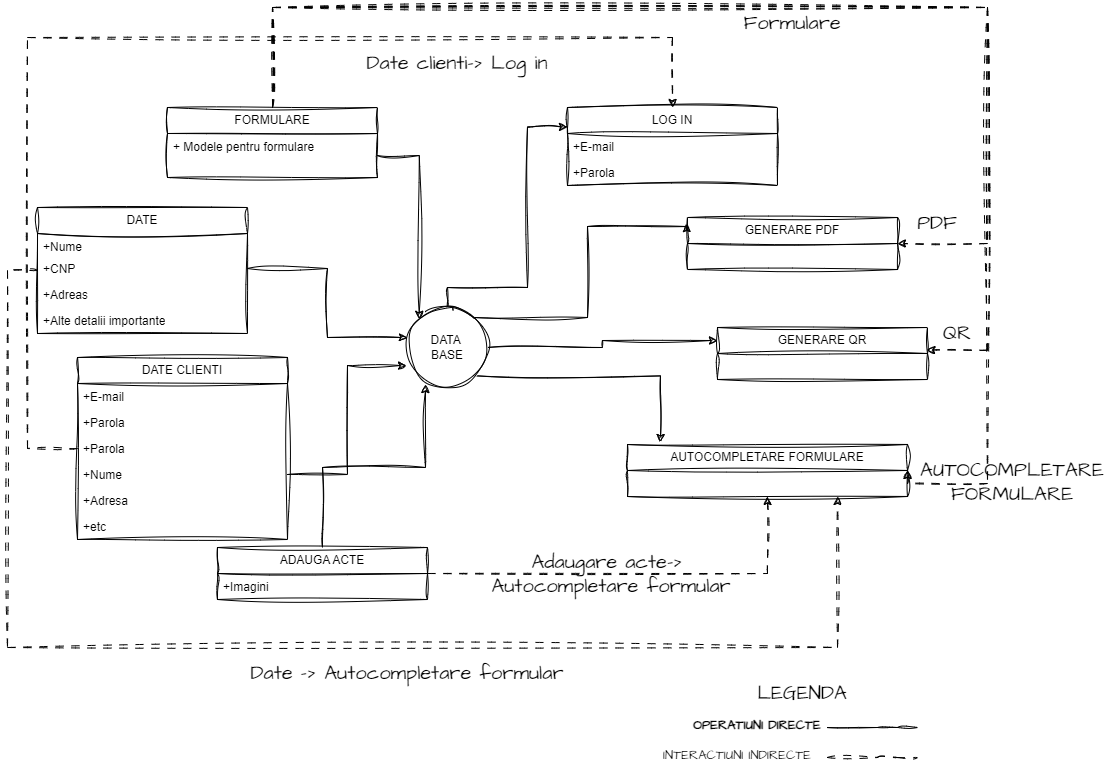

The diagram above was exported from draw.io. Its source (the exported page's mxGraphModel, read from the mxfile embedded in the PNG):
<mxGraphModel dx="2272" dy="1528" grid="1" gridSize="10" guides="1" tooltips="1" connect="1" arrows="1" fold="1" page="1" pageScale="1" pageWidth="1100" pageHeight="850" background="none" math="0" shadow="0">
  <root>
    <mxCell id="0" />
    <mxCell id="1" parent="0" />
    <mxCell id="RgpactHsLQGkH_CXjqgO-122" style="edgeStyle=orthogonalEdgeStyle;rounded=0;sketch=1;hachureGap=4;jiggle=2;curveFitting=1;orthogonalLoop=1;jettySize=auto;html=1;entryX=1;entryY=0.5;entryDx=0;entryDy=0;fontFamily=Architects Daughter;fontSource=https%3A%2F%2Ffonts.googleapis.com%2Fcss%3Ffamily%3DArchitects%2BDaughter;fontSize=16;dashed=1;dashPattern=8 8;" edge="1" parent="1" source="RgpactHsLQGkH_CXjqgO-84" target="RgpactHsLQGkH_CXjqgO-111">
      <mxGeometry relative="1" as="geometry">
        <Array as="points">
          <mxPoint x="355" y="60" />
          <mxPoint x="1070" y="60" />
          <mxPoint x="1070" y="536" />
        </Array>
      </mxGeometry>
    </mxCell>
    <mxCell id="RgpactHsLQGkH_CXjqgO-126" style="edgeStyle=orthogonalEdgeStyle;rounded=0;sketch=1;hachureGap=4;jiggle=2;curveFitting=1;orthogonalLoop=1;jettySize=auto;html=1;fontFamily=Architects Daughter;fontSource=https%3A%2F%2Ffonts.googleapis.com%2Fcss%3Ffamily%3DArchitects%2BDaughter;fontSize=16;dashed=1;dashPattern=8 8;" edge="1" parent="1" source="RgpactHsLQGkH_CXjqgO-84" target="RgpactHsLQGkH_CXjqgO-105">
      <mxGeometry relative="1" as="geometry">
        <Array as="points">
          <mxPoint x="355" y="60" />
          <mxPoint x="1070" y="60" />
          <mxPoint x="1070" y="296" />
        </Array>
      </mxGeometry>
    </mxCell>
    <mxCell id="RgpactHsLQGkH_CXjqgO-127" style="edgeStyle=orthogonalEdgeStyle;rounded=0;sketch=1;hachureGap=4;jiggle=2;curveFitting=1;orthogonalLoop=1;jettySize=auto;html=1;entryX=0.997;entryY=-0.136;entryDx=0;entryDy=0;entryPerimeter=0;fontFamily=Architects Daughter;fontSource=https%3A%2F%2Ffonts.googleapis.com%2Fcss%3Ffamily%3DArchitects%2BDaughter;fontSize=16;dashed=1;dashPattern=8 8;" edge="1" parent="1" source="RgpactHsLQGkH_CXjqgO-84" target="RgpactHsLQGkH_CXjqgO-109">
      <mxGeometry relative="1" as="geometry">
        <Array as="points">
          <mxPoint x="355" y="60" />
          <mxPoint x="1070" y="60" />
          <mxPoint x="1070" y="402" />
        </Array>
      </mxGeometry>
    </mxCell>
    <mxCell id="RgpactHsLQGkH_CXjqgO-84" value="FORMULARE" style="swimlane;fontStyle=0;childLayout=stackLayout;horizontal=1;startSize=26;fillColor=none;horizontalStack=0;resizeParent=1;resizeParentMax=0;resizeLast=0;collapsible=1;marginBottom=0;whiteSpace=wrap;html=1;sketch=1;curveFitting=1;jiggle=2;" vertex="1" parent="1">
      <mxGeometry x="250" y="160" width="210" height="70" as="geometry" />
    </mxCell>
    <mxCell id="RgpactHsLQGkH_CXjqgO-85" value="+ Modele pentru formulare" style="text;strokeColor=none;fillColor=none;align=left;verticalAlign=top;spacingLeft=4;spacingRight=4;overflow=hidden;rotatable=0;points=[[0,0.5],[1,0.5]];portConstraint=eastwest;whiteSpace=wrap;html=1;sketch=1;curveFitting=1;jiggle=2;" vertex="1" parent="RgpactHsLQGkH_CXjqgO-84">
      <mxGeometry y="26" width="210" height="44" as="geometry" />
    </mxCell>
    <mxCell id="RgpactHsLQGkH_CXjqgO-86" style="edgeStyle=orthogonalEdgeStyle;rounded=0;sketch=1;hachureGap=4;jiggle=2;curveFitting=1;orthogonalLoop=1;jettySize=auto;html=1;entryX=0;entryY=0.25;entryDx=0;entryDy=0;fontFamily=Architects Daughter;fontSource=https%3A%2F%2Ffonts.googleapis.com%2Fcss%3Ffamily%3DArchitects%2BDaughter;fontSize=16;" edge="1" parent="1" source="RgpactHsLQGkH_CXjqgO-90" target="RgpactHsLQGkH_CXjqgO-102">
      <mxGeometry relative="1" as="geometry">
        <Array as="points">
          <mxPoint x="530" y="340" />
          <mxPoint x="610" y="340" />
          <mxPoint x="610" y="180" />
        </Array>
      </mxGeometry>
    </mxCell>
    <mxCell id="RgpactHsLQGkH_CXjqgO-87" style="edgeStyle=orthogonalEdgeStyle;rounded=0;sketch=1;hachureGap=4;jiggle=2;curveFitting=1;orthogonalLoop=1;jettySize=auto;html=1;entryX=-0.005;entryY=0.115;entryDx=0;entryDy=0;entryPerimeter=0;fontFamily=Architects Daughter;fontSource=https%3A%2F%2Ffonts.googleapis.com%2Fcss%3Ffamily%3DArchitects%2BDaughter;fontSize=16;" edge="1" parent="1" source="RgpactHsLQGkH_CXjqgO-90" target="RgpactHsLQGkH_CXjqgO-105">
      <mxGeometry relative="1" as="geometry">
        <Array as="points">
          <mxPoint x="670" y="370" />
          <mxPoint x="670" y="279" />
        </Array>
      </mxGeometry>
    </mxCell>
    <mxCell id="RgpactHsLQGkH_CXjqgO-88" style="edgeStyle=orthogonalEdgeStyle;rounded=0;sketch=1;hachureGap=4;jiggle=2;curveFitting=1;orthogonalLoop=1;jettySize=auto;html=1;exitX=1;exitY=0.5;exitDx=0;exitDy=0;entryX=0;entryY=0.25;entryDx=0;entryDy=0;fontFamily=Architects Daughter;fontSource=https%3A%2F%2Ffonts.googleapis.com%2Fcss%3Ffamily%3DArchitects%2BDaughter;fontSize=16;" edge="1" parent="1" source="RgpactHsLQGkH_CXjqgO-90" target="RgpactHsLQGkH_CXjqgO-108">
      <mxGeometry relative="1" as="geometry" />
    </mxCell>
    <mxCell id="RgpactHsLQGkH_CXjqgO-89" style="edgeStyle=orthogonalEdgeStyle;rounded=0;sketch=1;hachureGap=4;jiggle=2;curveFitting=1;orthogonalLoop=1;jettySize=auto;html=1;exitX=1;exitY=1;exitDx=0;exitDy=0;entryX=0.118;entryY=-0.038;entryDx=0;entryDy=0;entryPerimeter=0;fontFamily=Architects Daughter;fontSource=https%3A%2F%2Ffonts.googleapis.com%2Fcss%3Ffamily%3DArchitects%2BDaughter;fontSize=16;" edge="1" parent="1" source="RgpactHsLQGkH_CXjqgO-90" target="RgpactHsLQGkH_CXjqgO-111">
      <mxGeometry relative="1" as="geometry" />
    </mxCell>
    <mxCell id="RgpactHsLQGkH_CXjqgO-90" value="DATA&amp;nbsp;&lt;br&gt;BASE" style="ellipse;whiteSpace=wrap;html=1;aspect=fixed;sketch=1;curveFitting=1;jiggle=2;" vertex="1" parent="1">
      <mxGeometry x="490" y="360" width="80" height="80" as="geometry" />
    </mxCell>
    <mxCell id="RgpactHsLQGkH_CXjqgO-123" style="edgeStyle=orthogonalEdgeStyle;rounded=0;sketch=1;hachureGap=4;jiggle=2;curveFitting=1;orthogonalLoop=1;jettySize=auto;html=1;entryX=0.75;entryY=1;entryDx=0;entryDy=0;fontFamily=Architects Daughter;fontSource=https%3A%2F%2Ffonts.googleapis.com%2Fcss%3Ffamily%3DArchitects%2BDaughter;fontSize=16;dashed=1;dashPattern=8 8;" edge="1" parent="1" source="RgpactHsLQGkH_CXjqgO-91" target="RgpactHsLQGkH_CXjqgO-111">
      <mxGeometry relative="1" as="geometry">
        <Array as="points">
          <mxPoint x="90" y="323" />
          <mxPoint x="90" y="700" />
          <mxPoint x="920" y="700" />
        </Array>
      </mxGeometry>
    </mxCell>
    <mxCell id="RgpactHsLQGkH_CXjqgO-91" value="DATE" style="swimlane;fontStyle=0;childLayout=stackLayout;horizontal=1;startSize=26;fillColor=none;horizontalStack=0;resizeParent=1;resizeParentMax=0;resizeLast=0;collapsible=1;marginBottom=0;whiteSpace=wrap;html=1;sketch=1;curveFitting=1;jiggle=2;" vertex="1" parent="1">
      <mxGeometry x="120" y="260" width="210" height="126" as="geometry" />
    </mxCell>
    <mxCell id="RgpactHsLQGkH_CXjqgO-92" value="+Nume" style="text;strokeColor=none;fillColor=none;align=left;verticalAlign=top;spacingLeft=4;spacingRight=4;overflow=hidden;rotatable=0;points=[[0,0.5],[1,0.5]];portConstraint=eastwest;whiteSpace=wrap;html=1;sketch=1;curveFitting=1;jiggle=2;" vertex="1" parent="RgpactHsLQGkH_CXjqgO-91">
      <mxGeometry y="26" width="210" height="22" as="geometry" />
    </mxCell>
    <mxCell id="RgpactHsLQGkH_CXjqgO-93" value="+CNP" style="text;strokeColor=none;fillColor=none;align=left;verticalAlign=top;spacingLeft=4;spacingRight=4;overflow=hidden;rotatable=0;points=[[0,0.5],[1,0.5]];portConstraint=eastwest;whiteSpace=wrap;html=1;sketch=1;curveFitting=1;jiggle=2;" vertex="1" parent="RgpactHsLQGkH_CXjqgO-91">
      <mxGeometry y="48" width="210" height="26" as="geometry" />
    </mxCell>
    <mxCell id="RgpactHsLQGkH_CXjqgO-94" value="+Adreas" style="text;strokeColor=none;fillColor=none;align=left;verticalAlign=top;spacingLeft=4;spacingRight=4;overflow=hidden;rotatable=0;points=[[0,0.5],[1,0.5]];portConstraint=eastwest;whiteSpace=wrap;html=1;sketch=1;curveFitting=1;jiggle=2;" vertex="1" parent="RgpactHsLQGkH_CXjqgO-91">
      <mxGeometry y="74" width="210" height="26" as="geometry" />
    </mxCell>
    <mxCell id="RgpactHsLQGkH_CXjqgO-95" value="+Alte detalii importante" style="text;strokeColor=none;fillColor=none;align=left;verticalAlign=top;spacingLeft=4;spacingRight=4;overflow=hidden;rotatable=0;points=[[0,0.5],[1,0.5]];portConstraint=eastwest;whiteSpace=wrap;html=1;sketch=1;curveFitting=1;jiggle=2;" vertex="1" parent="RgpactHsLQGkH_CXjqgO-91">
      <mxGeometry y="100" width="210" height="26" as="geometry" />
    </mxCell>
    <mxCell id="RgpactHsLQGkH_CXjqgO-125" style="edgeStyle=orthogonalEdgeStyle;rounded=0;sketch=1;hachureGap=4;jiggle=2;curveFitting=1;orthogonalLoop=1;jettySize=auto;html=1;entryX=0.5;entryY=0;entryDx=0;entryDy=0;fontFamily=Architects Daughter;fontSource=https%3A%2F%2Ffonts.googleapis.com%2Fcss%3Ffamily%3DArchitects%2BDaughter;fontSize=16;dashed=1;dashPattern=8 8;" edge="1" parent="1" source="RgpactHsLQGkH_CXjqgO-96" target="RgpactHsLQGkH_CXjqgO-102">
      <mxGeometry relative="1" as="geometry">
        <Array as="points">
          <mxPoint x="110" y="501" />
          <mxPoint x="110" y="90" />
          <mxPoint x="755" y="90" />
        </Array>
      </mxGeometry>
    </mxCell>
    <mxCell id="RgpactHsLQGkH_CXjqgO-96" value="DATE CLIENTI" style="swimlane;fontStyle=0;childLayout=stackLayout;horizontal=1;startSize=26;fillColor=none;horizontalStack=0;resizeParent=1;resizeParentMax=0;resizeLast=0;collapsible=1;marginBottom=0;whiteSpace=wrap;html=1;sketch=1;curveFitting=1;jiggle=2;" vertex="1" parent="1">
      <mxGeometry x="160" y="410" width="210" height="182" as="geometry" />
    </mxCell>
    <mxCell id="RgpactHsLQGkH_CXjqgO-97" value="+E-mail" style="text;strokeColor=none;fillColor=none;align=left;verticalAlign=top;spacingLeft=4;spacingRight=4;overflow=hidden;rotatable=0;points=[[0,0.5],[1,0.5]];portConstraint=eastwest;whiteSpace=wrap;html=1;sketch=1;curveFitting=1;jiggle=2;" vertex="1" parent="RgpactHsLQGkH_CXjqgO-96">
      <mxGeometry y="26" width="210" height="26" as="geometry" />
    </mxCell>
    <mxCell id="RgpactHsLQGkH_CXjqgO-124" value="+Parola" style="text;strokeColor=none;fillColor=none;align=left;verticalAlign=top;spacingLeft=4;spacingRight=4;overflow=hidden;rotatable=0;points=[[0,0.5],[1,0.5]];portConstraint=eastwest;whiteSpace=wrap;html=1;sketch=1;curveFitting=1;jiggle=2;" vertex="1" parent="RgpactHsLQGkH_CXjqgO-96">
      <mxGeometry y="52" width="210" height="26" as="geometry" />
    </mxCell>
    <mxCell id="RgpactHsLQGkH_CXjqgO-98" value="+Parola" style="text;strokeColor=none;fillColor=none;align=left;verticalAlign=top;spacingLeft=4;spacingRight=4;overflow=hidden;rotatable=0;points=[[0,0.5],[1,0.5]];portConstraint=eastwest;whiteSpace=wrap;html=1;sketch=1;curveFitting=1;jiggle=2;" vertex="1" parent="RgpactHsLQGkH_CXjqgO-96">
      <mxGeometry y="78" width="210" height="26" as="geometry" />
    </mxCell>
    <mxCell id="RgpactHsLQGkH_CXjqgO-99" value="+Nume&lt;br&gt;" style="text;strokeColor=none;fillColor=none;align=left;verticalAlign=top;spacingLeft=4;spacingRight=4;overflow=hidden;rotatable=0;points=[[0,0.5],[1,0.5]];portConstraint=eastwest;whiteSpace=wrap;html=1;sketch=1;curveFitting=1;jiggle=2;" vertex="1" parent="RgpactHsLQGkH_CXjqgO-96">
      <mxGeometry y="104" width="210" height="26" as="geometry" />
    </mxCell>
    <mxCell id="RgpactHsLQGkH_CXjqgO-100" value="+Adresa" style="text;strokeColor=none;fillColor=none;align=left;verticalAlign=top;spacingLeft=4;spacingRight=4;overflow=hidden;rotatable=0;points=[[0,0.5],[1,0.5]];portConstraint=eastwest;whiteSpace=wrap;html=1;sketch=1;curveFitting=1;jiggle=2;" vertex="1" parent="RgpactHsLQGkH_CXjqgO-96">
      <mxGeometry y="130" width="210" height="26" as="geometry" />
    </mxCell>
    <mxCell id="RgpactHsLQGkH_CXjqgO-101" value="+etc" style="text;strokeColor=none;fillColor=none;align=left;verticalAlign=top;spacingLeft=4;spacingRight=4;overflow=hidden;rotatable=0;points=[[0,0.5],[1,0.5]];portConstraint=eastwest;whiteSpace=wrap;html=1;sketch=1;curveFitting=1;jiggle=2;" vertex="1" parent="RgpactHsLQGkH_CXjqgO-96">
      <mxGeometry y="156" width="210" height="26" as="geometry" />
    </mxCell>
    <mxCell id="RgpactHsLQGkH_CXjqgO-102" value="LOG IN" style="swimlane;fontStyle=0;childLayout=stackLayout;horizontal=1;startSize=26;fillColor=none;horizontalStack=0;resizeParent=1;resizeParentMax=0;resizeLast=0;collapsible=1;marginBottom=0;whiteSpace=wrap;html=1;sketch=1;curveFitting=1;jiggle=2;" vertex="1" parent="1">
      <mxGeometry x="650" y="160" width="210" height="78" as="geometry" />
    </mxCell>
    <mxCell id="RgpactHsLQGkH_CXjqgO-103" value="+E-mail" style="text;strokeColor=none;fillColor=none;align=left;verticalAlign=top;spacingLeft=4;spacingRight=4;overflow=hidden;rotatable=0;points=[[0,0.5],[1,0.5]];portConstraint=eastwest;whiteSpace=wrap;html=1;sketch=1;curveFitting=1;jiggle=2;" vertex="1" parent="RgpactHsLQGkH_CXjqgO-102">
      <mxGeometry y="26" width="210" height="26" as="geometry" />
    </mxCell>
    <mxCell id="RgpactHsLQGkH_CXjqgO-104" value="+Parola" style="text;strokeColor=none;fillColor=none;align=left;verticalAlign=top;spacingLeft=4;spacingRight=4;overflow=hidden;rotatable=0;points=[[0,0.5],[1,0.5]];portConstraint=eastwest;whiteSpace=wrap;html=1;sketch=1;curveFitting=1;jiggle=2;" vertex="1" parent="RgpactHsLQGkH_CXjqgO-102">
      <mxGeometry y="52" width="210" height="26" as="geometry" />
    </mxCell>
    <mxCell id="RgpactHsLQGkH_CXjqgO-105" value="GENERARE PDF" style="swimlane;fontStyle=0;childLayout=stackLayout;horizontal=1;startSize=26;fillColor=none;horizontalStack=0;resizeParent=1;resizeParentMax=0;resizeLast=0;collapsible=1;marginBottom=0;whiteSpace=wrap;html=1;sketch=1;curveFitting=1;jiggle=2;" vertex="1" parent="1">
      <mxGeometry x="770" y="270" width="210" height="52" as="geometry" />
    </mxCell>
    <mxCell id="RgpactHsLQGkH_CXjqgO-108" value="GENERARE QR" style="swimlane;fontStyle=0;childLayout=stackLayout;horizontal=1;startSize=26;fillColor=none;horizontalStack=0;resizeParent=1;resizeParentMax=0;resizeLast=0;collapsible=1;marginBottom=0;whiteSpace=wrap;html=1;sketch=1;curveFitting=1;jiggle=2;" vertex="1" parent="1">
      <mxGeometry x="800" y="380" width="210" height="52" as="geometry" />
    </mxCell>
    <mxCell id="RgpactHsLQGkH_CXjqgO-109" value="&lt;br&gt;" style="text;strokeColor=none;fillColor=none;align=left;verticalAlign=top;spacingLeft=4;spacingRight=4;overflow=hidden;rotatable=0;points=[[0,0.5],[1,0.5]];portConstraint=eastwest;whiteSpace=wrap;html=1;sketch=1;curveFitting=1;jiggle=2;" vertex="1" parent="RgpactHsLQGkH_CXjqgO-108">
      <mxGeometry y="26" width="210" height="26" as="geometry" />
    </mxCell>
    <mxCell id="RgpactHsLQGkH_CXjqgO-111" value="AUTOCOMPLETARE FORMULARE" style="swimlane;fontStyle=0;childLayout=stackLayout;horizontal=1;startSize=26;fillColor=none;horizontalStack=0;resizeParent=1;resizeParentMax=0;resizeLast=0;collapsible=1;marginBottom=0;whiteSpace=wrap;html=1;sketch=1;curveFitting=1;jiggle=2;" vertex="1" parent="1">
      <mxGeometry x="710" y="497" width="280" height="52" as="geometry" />
    </mxCell>
    <mxCell id="RgpactHsLQGkH_CXjqgO-114" style="edgeStyle=orthogonalEdgeStyle;rounded=0;sketch=1;hachureGap=4;jiggle=2;curveFitting=1;orthogonalLoop=1;jettySize=auto;html=1;entryX=0.225;entryY=0.963;entryDx=0;entryDy=0;entryPerimeter=0;fontFamily=Architects Daughter;fontSource=https%3A%2F%2Ffonts.googleapis.com%2Fcss%3Ffamily%3DArchitects%2BDaughter;fontSize=16;" edge="1" parent="1" source="RgpactHsLQGkH_CXjqgO-115" target="RgpactHsLQGkH_CXjqgO-90">
      <mxGeometry relative="1" as="geometry" />
    </mxCell>
    <mxCell id="RgpactHsLQGkH_CXjqgO-121" style="edgeStyle=orthogonalEdgeStyle;rounded=0;sketch=1;hachureGap=4;jiggle=2;curveFitting=1;orthogonalLoop=1;jettySize=auto;html=1;entryX=0.5;entryY=1;entryDx=0;entryDy=0;fontFamily=Architects Daughter;fontSource=https%3A%2F%2Ffonts.googleapis.com%2Fcss%3Ffamily%3DArchitects%2BDaughter;fontSize=16;dashed=1;dashPattern=8 8;" edge="1" parent="1" source="RgpactHsLQGkH_CXjqgO-115" target="RgpactHsLQGkH_CXjqgO-111">
      <mxGeometry relative="1" as="geometry" />
    </mxCell>
    <mxCell id="RgpactHsLQGkH_CXjqgO-115" value="ADAUGA ACTE" style="swimlane;fontStyle=0;childLayout=stackLayout;horizontal=1;startSize=26;fillColor=none;horizontalStack=0;resizeParent=1;resizeParentMax=0;resizeLast=0;collapsible=1;marginBottom=0;whiteSpace=wrap;html=1;sketch=1;curveFitting=1;jiggle=2;" vertex="1" parent="1">
      <mxGeometry x="300" y="600" width="210" height="52" as="geometry" />
    </mxCell>
    <mxCell id="RgpactHsLQGkH_CXjqgO-116" value="+Imagini" style="text;strokeColor=none;fillColor=none;align=left;verticalAlign=top;spacingLeft=4;spacingRight=4;overflow=hidden;rotatable=0;points=[[0,0.5],[1,0.5]];portConstraint=eastwest;whiteSpace=wrap;html=1;sketch=1;curveFitting=1;jiggle=2;" vertex="1" parent="RgpactHsLQGkH_CXjqgO-115">
      <mxGeometry y="26" width="210" height="26" as="geometry" />
    </mxCell>
    <mxCell id="RgpactHsLQGkH_CXjqgO-117" style="edgeStyle=orthogonalEdgeStyle;rounded=0;sketch=1;hachureGap=4;jiggle=2;curveFitting=1;orthogonalLoop=1;jettySize=auto;html=1;entryX=0;entryY=0.375;entryDx=0;entryDy=0;entryPerimeter=0;fontFamily=Architects Daughter;fontSource=https%3A%2F%2Ffonts.googleapis.com%2Fcss%3Ffamily%3DArchitects%2BDaughter;fontSize=16;" edge="1" parent="1" source="RgpactHsLQGkH_CXjqgO-93" target="RgpactHsLQGkH_CXjqgO-90">
      <mxGeometry relative="1" as="geometry" />
    </mxCell>
    <mxCell id="RgpactHsLQGkH_CXjqgO-118" style="edgeStyle=orthogonalEdgeStyle;rounded=0;sketch=1;hachureGap=4;jiggle=2;curveFitting=1;orthogonalLoop=1;jettySize=auto;html=1;entryX=0;entryY=0;entryDx=0;entryDy=0;fontFamily=Architects Daughter;fontSource=https%3A%2F%2Ffonts.googleapis.com%2Fcss%3Ffamily%3DArchitects%2BDaughter;fontSize=16;" edge="1" parent="1" source="RgpactHsLQGkH_CXjqgO-85" target="RgpactHsLQGkH_CXjqgO-90">
      <mxGeometry relative="1" as="geometry" />
    </mxCell>
    <mxCell id="RgpactHsLQGkH_CXjqgO-119" style="edgeStyle=orthogonalEdgeStyle;rounded=0;sketch=1;hachureGap=4;jiggle=2;curveFitting=1;orthogonalLoop=1;jettySize=auto;html=1;entryX=-0.012;entryY=0.725;entryDx=0;entryDy=0;entryPerimeter=0;fontFamily=Architects Daughter;fontSource=https%3A%2F%2Ffonts.googleapis.com%2Fcss%3Ffamily%3DArchitects%2BDaughter;fontSize=16;" edge="1" parent="1" source="RgpactHsLQGkH_CXjqgO-99" target="RgpactHsLQGkH_CXjqgO-90">
      <mxGeometry relative="1" as="geometry" />
    </mxCell>
    <mxCell id="RgpactHsLQGkH_CXjqgO-128" value="LEGENDA" style="text;html=1;strokeColor=none;fillColor=none;align=center;verticalAlign=middle;whiteSpace=wrap;rounded=0;fontSize=20;fontFamily=Architects Daughter;" vertex="1" parent="1">
      <mxGeometry x="785" y="730" width="200" height="30" as="geometry" />
    </mxCell>
    <mxCell id="RgpactHsLQGkH_CXjqgO-131" value="" style="endArrow=none;html=1;rounded=0;sketch=1;hachureGap=4;jiggle=2;curveFitting=1;fontFamily=Architects Daughter;fontSource=https%3A%2F%2Ffonts.googleapis.com%2Fcss%3Ffamily%3DArchitects%2BDaughter;fontSize=16;" edge="1" parent="1">
      <mxGeometry width="50" height="50" relative="1" as="geometry">
        <mxPoint x="910" y="780" as="sourcePoint" />
        <mxPoint x="1000" y="780" as="targetPoint" />
        <Array as="points">
          <mxPoint x="960" y="780" />
          <mxPoint x="980" y="780" />
        </Array>
      </mxGeometry>
    </mxCell>
    <mxCell id="RgpactHsLQGkH_CXjqgO-132" value="" style="endArrow=none;html=1;rounded=0;sketch=1;hachureGap=4;jiggle=2;curveFitting=1;fontFamily=Architects Daughter;fontSource=https%3A%2F%2Ffonts.googleapis.com%2Fcss%3Ffamily%3DArchitects%2BDaughter;fontSize=16;dashed=1;dashPattern=8 8;" edge="1" parent="1">
      <mxGeometry width="50" height="50" relative="1" as="geometry">
        <mxPoint x="910" y="810" as="sourcePoint" />
        <mxPoint x="1000" y="810" as="targetPoint" />
        <Array as="points">
          <mxPoint x="960" y="810" />
          <mxPoint x="980" y="810" />
        </Array>
      </mxGeometry>
    </mxCell>
    <mxCell id="RgpactHsLQGkH_CXjqgO-133" value="&lt;font style=&quot;font-size: 13px;&quot;&gt;OPERATIUNI DIRECTE&lt;/font&gt;" style="text;html=1;strokeColor=none;fillColor=none;align=center;verticalAlign=middle;whiteSpace=wrap;rounded=0;fontSize=20;fontFamily=Architects Daughter;fontStyle=1" vertex="1" parent="1">
      <mxGeometry x="765" y="760" width="150" height="30" as="geometry" />
    </mxCell>
    <mxCell id="RgpactHsLQGkH_CXjqgO-134" value="&lt;span style=&quot;font-size: 13px;&quot;&gt;INTERACTIUNI INDIRECTE&lt;/span&gt;" style="text;html=1;strokeColor=none;fillColor=none;align=center;verticalAlign=middle;whiteSpace=wrap;rounded=0;fontSize=20;fontFamily=Architects Daughter;" vertex="1" parent="1">
      <mxGeometry x="725" y="790" width="190" height="30" as="geometry" />
    </mxCell>
    <mxCell id="RgpactHsLQGkH_CXjqgO-135" value="Date -&amp;gt; Autocompletare formular" style="text;html=1;strokeColor=none;fillColor=none;align=center;verticalAlign=middle;whiteSpace=wrap;rounded=0;fontSize=20;fontFamily=Architects Daughter;" vertex="1" parent="1">
      <mxGeometry x="310" y="710" width="360" height="30" as="geometry" />
    </mxCell>
    <mxCell id="RgpactHsLQGkH_CXjqgO-136" value="Adaugare acte-&amp;gt;&lt;br&gt;&amp;nbsp;Autocompletare formular" style="text;html=1;strokeColor=none;fillColor=none;align=center;verticalAlign=middle;whiteSpace=wrap;rounded=0;fontSize=20;fontFamily=Architects Daughter;" vertex="1" parent="1">
      <mxGeometry x="510" y="611" width="360" height="30" as="geometry" />
    </mxCell>
    <mxCell id="RgpactHsLQGkH_CXjqgO-137" value="Date clienti-&amp;gt; Log in" style="text;html=1;strokeColor=none;fillColor=none;align=center;verticalAlign=middle;whiteSpace=wrap;rounded=0;fontSize=20;fontFamily=Architects Daughter;" vertex="1" parent="1">
      <mxGeometry x="360" y="100" width="360" height="30" as="geometry" />
    </mxCell>
    <mxCell id="RgpactHsLQGkH_CXjqgO-138" value="Formulare" style="text;html=1;strokeColor=none;fillColor=none;align=center;verticalAlign=middle;whiteSpace=wrap;rounded=0;fontSize=20;fontFamily=Architects Daughter;" vertex="1" parent="1">
      <mxGeometry x="695" y="60" width="360" height="30" as="geometry" />
    </mxCell>
    <mxCell id="RgpactHsLQGkH_CXjqgO-139" value="PDF" style="text;html=1;strokeColor=none;fillColor=none;align=center;verticalAlign=middle;whiteSpace=wrap;rounded=0;fontSize=20;fontFamily=Architects Daughter;" vertex="1" parent="1">
      <mxGeometry x="980" y="260" width="80" height="30" as="geometry" />
    </mxCell>
    <mxCell id="RgpactHsLQGkH_CXjqgO-143" value="QR" style="text;html=1;strokeColor=none;fillColor=none;align=center;verticalAlign=middle;whiteSpace=wrap;rounded=0;fontSize=20;fontFamily=Architects Daughter;" vertex="1" parent="1">
      <mxGeometry x="1000" y="370" width="80" height="30" as="geometry" />
    </mxCell>
    <mxCell id="RgpactHsLQGkH_CXjqgO-144" value="AUTOCOMPLETARE FORMULARE" style="text;html=1;strokeColor=none;fillColor=none;align=center;verticalAlign=middle;whiteSpace=wrap;rounded=0;fontSize=20;fontFamily=Architects Daughter;" vertex="1" parent="1">
      <mxGeometry x="1010" y="519" width="170" height="30" as="geometry" />
    </mxCell>
  </root>
</mxGraphModel>